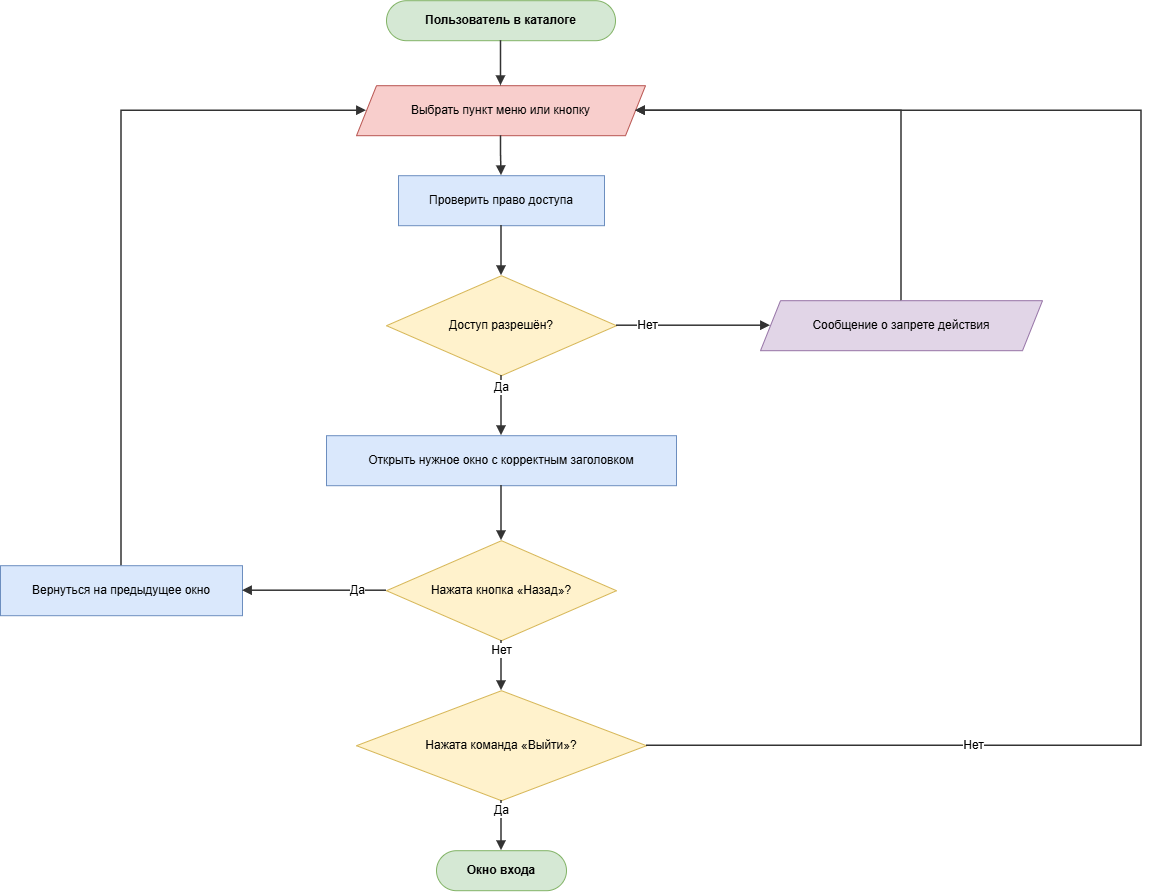

The diagram above was exported from draw.io. Its source (the exported page's mxGraphModel, read from the mxfile embedded in the PNG):
<mxGraphModel dx="1571" dy="943" grid="1" gridSize="10" guides="1" tooltips="1" connect="1" arrows="1" fold="1" page="1" pageScale="1" pageWidth="1221" pageHeight="970" math="0" shadow="0">
  <root>
    <mxCell id="0" />
    <mxCell id="1" parent="0" />
    <mxCell id="p4_s" parent="1" style="rounded=1;whiteSpace=wrap;html=1;arcSize=50;fillColor=#d5e8d4;strokeColor=#82b366;fontStyle=1;fontSize=12;" value="Пользователь в каталоге" vertex="1">
      <mxGeometry height="40" width="229" x="426" y="40" as="geometry" />
    </mxCell>
    <mxCell id="p4_io" parent="1" style="shape=parallelogram;perimeter=parallelogramPerimeter;whiteSpace=wrap;html=1;fixedSize=1;size=20;fillColor=#f8cecc;strokeColor=#b85450;fontSize=12;" value="Выбрать пункт меню или кнопку" vertex="1">
      <mxGeometry height="50" width="289" x="396" y="125" as="geometry" />
    </mxCell>
    <mxCell id="p4_p1" parent="1" style="rounded=0;whiteSpace=wrap;html=1;fillColor=#dae8fc;strokeColor=#6c8ebf;fontSize=12;" value="Проверить право доступа" vertex="1">
      <mxGeometry height="50" width="206" x="438" y="215" as="geometry" />
    </mxCell>
    <mxCell id="p4_d1" parent="1" style="rhombus;whiteSpace=wrap;html=1;fillColor=#fff2cc;strokeColor=#d6b656;fontSize=12;" value="Доступ разрешён?" vertex="1">
      <mxGeometry height="100" width="230" x="426" y="315" as="geometry" />
    </mxCell>
    <mxCell id="p4_im" parent="1" style="shape=parallelogram;perimeter=parallelogramPerimeter;whiteSpace=wrap;html=1;fixedSize=1;size=20;fillColor=#e1d5e7;strokeColor=#9673a6;fontSize=12;" value="Сообщение о запрете действия" vertex="1">
      <mxGeometry height="50" width="282" x="800" y="340" as="geometry" />
    </mxCell>
    <mxCell id="p4_p2" parent="1" style="rounded=0;whiteSpace=wrap;html=1;fillColor=#dae8fc;strokeColor=#6c8ebf;fontSize=12;" value="Открыть нужное окно с корректным заголовком" vertex="1">
      <mxGeometry height="50" width="350" x="366" y="475" as="geometry" />
    </mxCell>
    <mxCell id="p4_d2" parent="1" style="rhombus;whiteSpace=wrap;html=1;fillColor=#fff2cc;strokeColor=#d6b656;fontSize=12;" value="Нажата кнопка «Назад»?" vertex="1">
      <mxGeometry height="100" width="230" x="426" y="580" as="geometry" />
    </mxCell>
    <mxCell id="p4_pb" parent="1" style="rounded=0;whiteSpace=wrap;html=1;fillColor=#dae8fc;strokeColor=#6c8ebf;fontSize=12;" value="Вернуться на предыдущее окно" vertex="1">
      <mxGeometry height="50" width="242" x="40" y="605" as="geometry" />
    </mxCell>
    <mxCell id="p4_d3" parent="1" style="rhombus;whiteSpace=wrap;html=1;fillColor=#fff2cc;strokeColor=#d6b656;fontSize=12;" value="Нажата команда «Выйти»?" vertex="1">
      <mxGeometry height="110" width="290" x="396" y="730" as="geometry" />
    </mxCell>
    <mxCell id="p4_en" parent="1" style="rounded=1;whiteSpace=wrap;html=1;arcSize=50;fillColor=#d5e8d4;strokeColor=#82b366;fontStyle=1;fontSize=12;" value="Окно входа" vertex="1">
      <mxGeometry height="40" width="130" x="476" y="890" as="geometry" />
    </mxCell>
    <mxCell id="p4_arrow0" edge="1" parent="1" source="p4_s" style="edgeStyle=orthogonalEdgeStyle;rounded=0;curved=0;orthogonalLoop=1;jettySize=auto;html=1;endArrow=block;endFill=1;strokeColor=#333333;strokeWidth=1.5;fontSize=12;labelBackgroundColor=#ffffff;exitX=0.5;exitY=1;exitDx=0;exitDy=0;entryX=0.5;entryY=0;entryDx=0;entryDy=0;" target="p4_io" value="">
      <mxGeometry relative="1" as="geometry" />
    </mxCell>
    <mxCell id="p4_arrow1" edge="1" parent="1" source="p4_io" style="edgeStyle=orthogonalEdgeStyle;rounded=0;curved=0;orthogonalLoop=1;jettySize=auto;html=1;endArrow=block;endFill=1;strokeColor=#333333;strokeWidth=1.5;fontSize=12;labelBackgroundColor=#ffffff;exitX=0.5;exitY=1;exitDx=0;exitDy=0;entryX=0.5;entryY=0;entryDx=0;entryDy=0;" target="p4_p1" value="">
      <mxGeometry relative="1" as="geometry" />
    </mxCell>
    <mxCell id="p4_arrow2" edge="1" parent="1" source="p4_p1" style="edgeStyle=orthogonalEdgeStyle;rounded=0;curved=0;orthogonalLoop=1;jettySize=auto;html=1;endArrow=block;endFill=1;strokeColor=#333333;strokeWidth=1.5;fontSize=12;labelBackgroundColor=#ffffff;exitX=0.5;exitY=1;exitDx=0;exitDy=0;entryX=0.5;entryY=0;entryDx=0;entryDy=0;" target="p4_d1" value="">
      <mxGeometry relative="1" as="geometry" />
    </mxCell>
    <mxCell id="p4_arrow3" edge="1" parent="1" source="p4_d1" style="edgeStyle=orthogonalEdgeStyle;rounded=0;curved=0;orthogonalLoop=1;jettySize=auto;html=1;endArrow=block;endFill=1;strokeColor=#333333;strokeWidth=1.5;fontSize=12;labelBackgroundColor=#ffffff;exitX=1;exitY=0.5;exitDx=0;exitDy=0;entryX=0;entryY=0.5;entryDx=0;entryDy=0;" target="p4_im" value="Нет">
      <mxGeometry relative="1" x="-0.6" as="geometry" />
    </mxCell>
    <mxCell id="p4_arrow4" edge="1" parent="1" source="p4_im" style="edgeStyle=orthogonalEdgeStyle;rounded=0;curved=0;orthogonalLoop=1;jettySize=auto;html=1;endArrow=block;endFill=1;strokeColor=#333333;strokeWidth=1.5;fontSize=12;labelBackgroundColor=#ffffff;exitX=0.5;exitY=0;exitDx=0;exitDy=0;entryX=1;entryY=0.5;entryDx=0;entryDy=0;" target="p4_io" value="">
      <mxGeometry relative="1" as="geometry">
        <Array as="points">
          <mxPoint x="941" y="150" />
        </Array>
      </mxGeometry>
    </mxCell>
    <mxCell id="p4_arrow5" edge="1" parent="1" source="p4_d1" style="edgeStyle=orthogonalEdgeStyle;rounded=0;curved=0;orthogonalLoop=1;jettySize=auto;html=1;endArrow=block;endFill=1;strokeColor=#333333;strokeWidth=1.5;fontSize=12;labelBackgroundColor=#ffffff;exitX=0.5;exitY=1;exitDx=0;exitDy=0;entryX=0.5;entryY=0;entryDx=0;entryDy=0;" target="p4_p2" value="Да">
      <mxGeometry relative="1" x="-0.6" as="geometry" />
    </mxCell>
    <mxCell id="p4_arrow6" edge="1" parent="1" source="p4_p2" style="edgeStyle=orthogonalEdgeStyle;rounded=0;curved=0;orthogonalLoop=1;jettySize=auto;html=1;endArrow=block;endFill=1;strokeColor=#333333;strokeWidth=1.5;fontSize=12;labelBackgroundColor=#ffffff;exitX=0.5;exitY=1;exitDx=0;exitDy=0;entryX=0.5;entryY=0;entryDx=0;entryDy=0;" target="p4_d2" value="">
      <mxGeometry relative="1" as="geometry" />
    </mxCell>
    <mxCell id="p4_arrow7" edge="1" parent="1" source="p4_d2" style="edgeStyle=orthogonalEdgeStyle;rounded=0;curved=0;orthogonalLoop=1;jettySize=auto;html=1;endArrow=block;endFill=1;strokeColor=#333333;strokeWidth=1.5;fontSize=12;labelBackgroundColor=#ffffff;exitX=0;exitY=0.5;exitDx=0;exitDy=0;entryX=1;entryY=0.5;entryDx=0;entryDy=0;" target="p4_pb" value="Да">
      <mxGeometry relative="1" x="-0.6" as="geometry" />
    </mxCell>
    <mxCell id="p4_arrow8" edge="1" parent="1" source="p4_pb" style="edgeStyle=orthogonalEdgeStyle;rounded=0;curved=0;orthogonalLoop=1;jettySize=auto;html=1;endArrow=block;endFill=1;strokeColor=#333333;strokeWidth=1.5;fontSize=12;labelBackgroundColor=#ffffff;exitX=0.5;exitY=0;exitDx=0;exitDy=0;entryX=0;entryY=0.5;entryDx=0;entryDy=0;" target="p4_io" value="">
      <mxGeometry relative="1" as="geometry">
        <Array as="points">
          <mxPoint x="161" y="150" />
        </Array>
      </mxGeometry>
    </mxCell>
    <mxCell id="p4_arrow9" edge="1" parent="1" source="p4_d2" style="edgeStyle=orthogonalEdgeStyle;rounded=0;curved=0;orthogonalLoop=1;jettySize=auto;html=1;endArrow=block;endFill=1;strokeColor=#333333;strokeWidth=1.5;fontSize=12;labelBackgroundColor=#ffffff;exitX=0.5;exitY=1;exitDx=0;exitDy=0;entryX=0.5;entryY=0;entryDx=0;entryDy=0;" target="p4_d3" value="Нет">
      <mxGeometry relative="1" x="-0.6" as="geometry" />
    </mxCell>
    <mxCell id="p4_arrow10" edge="1" parent="1" source="p4_d3" style="edgeStyle=orthogonalEdgeStyle;rounded=0;curved=0;orthogonalLoop=1;jettySize=auto;html=1;endArrow=block;endFill=1;strokeColor=#333333;strokeWidth=1.5;fontSize=12;labelBackgroundColor=#ffffff;exitX=0.5;exitY=1;exitDx=0;exitDy=0;entryX=0.5;entryY=0;entryDx=0;entryDy=0;" target="p4_en" value="Да">
      <mxGeometry relative="1" x="-0.6" as="geometry" />
    </mxCell>
    <mxCell id="p4_arrow11" edge="1" parent="1" source="p4_d3" style="edgeStyle=orthogonalEdgeStyle;rounded=0;curved=0;orthogonalLoop=1;jettySize=auto;html=1;endArrow=block;endFill=1;strokeColor=#333333;strokeWidth=1.5;fontSize=12;labelBackgroundColor=#ffffff;exitX=1;exitY=0.5;exitDx=0;exitDy=0;entryX=1;entryY=0.5;entryDx=0;entryDy=0;" target="p4_io" value="Нет">
      <mxGeometry relative="1" x="-0.6" as="geometry">
        <Array as="points">
          <mxPoint x="1181" y="785" />
          <mxPoint x="1181" y="150" />
        </Array>
      </mxGeometry>
    </mxCell>
  </root>
</mxGraphModel>